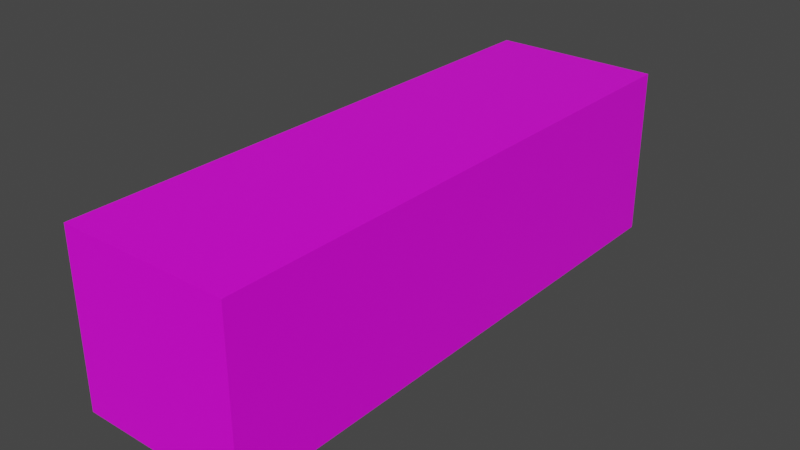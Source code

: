 # Source: Stair_3.blend  (saved by Blender 2.93.21; exported with 4.5.12 LTS)
import bpy
from mathutils import Matrix  # noqa: F401  (used for matrix-valued properties, if any)

bpy.ops.wm.read_factory_settings(use_empty=True)
scene = bpy.context.scene
scene.name = 'Scene'

# ---- collections
col_collection = bpy.data.collections.new('Collection'); scene.collection.children.link(col_collection)

# ---- images (referenced by path relative to the original .blend; pixels are not part of the script)
import os
ASSET_DIR = os.environ.get("B2B_ASSET_DIR", "")  # directory of the original .blend (textures are referenced by path, not embedded)
HERE = os.path.dirname(os.path.abspath(__file__))  # packed textures are extracted next to this script under _unpacked/

def load_image(name, relpath, width, height, colorspace="sRGB"):
    """Load a texture the original file referenced (path relative to the .blend, or extracted next to this script)."""
    p = next((c for c in (os.path.join(HERE, relpath), os.path.join(ASSET_DIR, relpath)) if relpath and os.path.exists(c)), "")
    if p:
        img = bpy.data.images.load(p, check_existing=True)
        img.name = name
    else:  # same state as the original file: an image datablock whose file is absent (Cycles renders it pink)
        img = bpy.data.images.new(name, width, height)
        img.source = "FILE"
        img.filepath = "//" + (relpath or name)
    img.colorspace_settings.name = colorspace
    return img
img_scottspalette_png = load_image('ScottsPalette.png', 'ScottsPalette.png', 1024, 1024, 'sRGB')

# ---- materials (node trees are filled in below, after node groups)
mat_material = bpy.data.materials.new('Material')
mat_material.alpha_threshold = 0.0
mat_material.use_transparent_shadow = False
mat_material.line_color = (0.0, 0.0, 0.0, 1.0)

# ---- material node trees
mat_material.use_nodes = True; mat_material.node_tree.nodes.clear()
_N = mat_material.node_tree.nodes; _L = mat_material.node_tree.links
n0 = _N.new('ShaderNodeOutputMaterial'); n0.name = 'Material Output'; n0.location = (300, 300)
n1 = _N.new('ShaderNodeBsdfPrincipled'); n1.name = 'Principled BSDF'; n1.location = (10, 300)
n1.distribution = 'GGX'
n1.subsurface_method = 'BURLEY'
n1.inputs[2].default_value = 0.4
n1.inputs[3].default_value = 1.45
n1.inputs[27].default_value = (0.0, 0.0, 0.0, 1.0)
n1.inputs[28].default_value = 1.0
n2 = _N.new('ShaderNodeTexImage'); n2.name = 'Image Texture'; n2.location = (-368, 226)
n2.image = img_scottspalette_png
n2.interpolation = 'Closest'
_L.new(n1.outputs[0], n0.inputs[0])
_L.new(n2.outputs[0], n1.inputs[0])
n0.is_active_output = True

# ---- world
world_world = bpy.data.worlds.new('World'); scene.world = world_world
world_world.use_nodes = True; world_world.node_tree.nodes.clear()
_N = world_world.node_tree.nodes; _L = world_world.node_tree.links
n0 = _N.new('ShaderNodeOutputWorld'); n0.name = 'World Output'; n0.location = (300, 300)
n1 = _N.new('ShaderNodeBackground'); n1.name = 'Background'; n1.location = (10, 300)
n1.inputs[0].default_value = (0.05088, 0.05088, 0.05088, 1.0)
_L.new(n1.outputs[0], n0.inputs[0])
n0.is_active_output = True
world_world.color = (0.05088, 0.05088, 0.05088)
world_world.use_sun_shadow = False
world_world.sun_shadow_jitter_overblur = 0.0

# ---- meshes
me_cube = bpy.data.meshes.new('Cube')
me_cube.from_pydata([(1.0, 5.624, 2.0), (1.0, 5.624, 0.0), (1.0, -1.0, 2.0), (1.0, -1.0, 0.0), (-1.0, 5.624, 2.0), (-1.0, 5.624, 0.0), (-1.0, -1.0, 2.0), (-1.0, -1.0, 0.0), (1.0, 5.624, 1.6), (1.0, 5.624, 1.2), (1.0, 5.624, 0.8), (1.0, 5.624, 0.4), (-1.0, -1.0, 0.4), (-1.0, -1.0, 0.8), (-1.0, -1.0, 1.2), (-1.0, -1.0, 1.6), (1.0, -1.0, 1.6), (1.0, -1.0, 1.2), (1.0, -1.0, 0.8), (1.0, -1.0, 0.4), (-1.0, 5.624, 1.6), (-1.0, 5.624, 1.2), (-1.0, 5.624, 0.8), (-1.0, 5.624, 0.4), (-0.75, 5.624, 0.8), (0.75, 5.624, 0.4), (0.5, 5.624, 0.4), (0.25, 5.624, 0.4), (0.0, 5.624, 0.4), (-0.25, 5.624, 0.4), (-0.5, 5.624, 0.4), (-0.75, 5.624, 0.4), (0.75, 5.624, 2.0), (0.5, 5.624, 2.0), (0.25, 5.624, 2.0), (0.0, 5.624, 2.0), (-0.25, 5.624, 2.0), (-0.5, 5.624, 2.0), (-0.75, 5.624, 2.0), (0.75, -1.0, 0.0), (0.5, -1.0, 0.0), (0.25, -1.0, 0.0), (0.0, -1.0, 0.0), (-0.25, -1.0, 0.0), (-0.5, -1.0, 0.0), (-0.75, -1.0, 0.0), (-0.75, -1.0, 2.0), (-0.5, -1.0, 2.0), (-0.25, -1.0, 2.0), (0.0, -1.0, 2.0), (0.25, -1.0, 2.0), (0.5, -1.0, 2.0), (0.75, -1.0, 2.0), (-0.75, 5.624, 0.0), (-0.5, 5.624, 0.0), (-0.25, 5.624, 0.0), (0.0, 5.624, 0.0), (0.25, 5.624, 0.0), (0.5, 5.624, 0.0), (0.75, 5.624, 0.0), (-0.5, 5.624, 0.8), (-0.25, 5.624, 0.8), (0.0, 5.624, 0.8), (0.25, 5.624, 0.8), (0.5, 5.624, 0.8), (0.75, 5.624, 0.8), (-0.75, 5.624, 1.2), (-0.5, 5.624, 1.2), (-0.25, 5.624, 1.2), (0.0, 5.624, 1.2), (0.25, 5.624, 1.2), (0.5, 5.624, 1.2), (0.75, 5.624, 1.2), (-0.75, 5.624, 1.6), (-0.5, 5.624, 1.6), (-0.25, 5.624, 1.6), (0.0, 5.624, 1.6), (0.25, 5.624, 1.6), (0.5, 5.624, 1.6), (0.75, 5.624, 1.6), (0.75, -1.0, 0.4), (0.5, -1.0, 0.4), (0.25, -1.0, 0.4), (0.0, -1.0, 0.4), (-0.25, -1.0, 0.4), (-0.4917, -1.0, 0.4), (-0.7417, -1.0, 0.4), (0.75, -1.0, 0.8), (0.5, -1.0, 0.8), (0.25, -1.0, 0.8), (0.0, -1.0, 0.8), (-0.25, -1.0, 0.8), (-0.4917, -1.0, 0.8), (-0.7417, -1.0, 0.8), (0.75, -1.0, 1.2), (0.5, -1.0, 1.2), (0.25, -1.0, 1.2), (0.0, -1.0, 1.2), (-0.25, -1.0, 1.2), (-0.5, -1.0, 1.2), (-0.75, -1.0, 1.2), (0.75, -1.0, 1.6), (0.5, -1.0, 1.6), (0.25, -1.0, 1.6), (0.0, -1.0, 1.6), (-0.25, -1.0, 1.6), (-0.5, -1.0, 1.6), (-0.75, -1.0, 1.6)], [], [(0, 32, 52, 2), (33, 34, 50, 51), (15, 6, 4, 20), (36, 37, 47, 48), (8, 0, 2, 16), (52, 51, 102, 101), (49, 48, 105, 104), (5, 53, 45, 7), (55, 56, 42, 43), (58, 59, 39, 40), (1, 11, 19, 3), (11, 10, 18, 19), (10, 9, 17, 18), (9, 8, 16, 17), (7, 12, 23, 5), (12, 13, 22, 23), (13, 14, 21, 22), (14, 15, 20, 21), (37, 36, 75, 74), (34, 33, 78, 77), (31, 30, 54, 53), (28, 27, 57, 56), (26, 25, 59, 58), (24, 60, 30, 31), (107, 15, 14, 100), (29, 28, 56, 55), (27, 26, 58, 57), (100, 14, 13, 93), (23, 31, 53, 5), (30, 29, 55, 54), (93, 13, 12, 86), (35, 34, 77, 76), (33, 32, 79, 78), (86, 12, 7, 45), (38, 37, 74, 73), (36, 35, 76, 75), (79, 8, 9, 72), (57, 58, 40, 41), (4, 38, 73, 20), (72, 9, 10, 65), (54, 55, 43, 44), (56, 57, 41, 42), (65, 10, 11, 25), (47, 46, 107, 106), (53, 54, 44, 45), (25, 11, 1, 59), (50, 49, 104, 103), (48, 47, 106, 105), (32, 0, 8, 79), (2, 52, 101, 16), (51, 50, 103, 102), (59, 1, 3, 39), (35, 36, 48, 49), (37, 38, 46, 47), (46, 6, 15, 107), (32, 33, 51, 52), (34, 35, 49, 50), (38, 4, 6, 46), (22, 24, 31, 23), (60, 61, 29, 30), (61, 62, 28, 29), (62, 63, 27, 28), (63, 64, 26, 27), (64, 65, 25, 26), (21, 66, 24, 22), (66, 67, 60, 24), (67, 68, 61, 60), (68, 69, 62, 61), (69, 70, 63, 62), (70, 71, 64, 63), (71, 72, 65, 64), (20, 73, 66, 21), (73, 74, 67, 66), (74, 75, 68, 67), (75, 76, 69, 68), (76, 77, 70, 69), (77, 78, 71, 70), (78, 79, 72, 71), (19, 80, 39, 3), (80, 81, 40, 39), (81, 82, 41, 40), (82, 83, 42, 41), (83, 84, 43, 42), (84, 85, 44, 43), (85, 86, 45, 44), (18, 87, 80, 19), (87, 88, 81, 80), (88, 89, 82, 81), (89, 90, 83, 82), (90, 91, 84, 83), (91, 92, 85, 84), (92, 93, 86, 85), (17, 94, 87, 18), (94, 95, 88, 87), (95, 96, 89, 88), (96, 97, 90, 89), (97, 98, 91, 90), (98, 99, 92, 91), (99, 100, 93, 92), (16, 101, 94, 17), (101, 102, 95, 94), (102, 103, 96, 95), (103, 104, 97, 96), (104, 105, 98, 97), (105, 106, 99, 98), (106, 107, 100, 99)])
_uv = me_cube.uv_layers.new(name='UVMap')
_uv.uv.foreach_set('vector', [0.03034, 0.9666, 0.03034, 0.9666, 0.03034, 0.9666, 0.03034, 0.9666, 0.03034, 0.9666, 0.03034, 0.9666, 0.03034, 0.9666, 0.03034, 0.9666, 0.03034, 0.9666, 0.03034, 0.9666, 0.03034, 0.9666, 0.03034, 0.9666, 0.03034, 0.9666, 0.03034, 0.9666, 0.03034, 0.9666, 0.03034, 0.9666, 0.03034, 0.9666, 0.03034, 0.9666, 0.03034, 0.9666, 0.03034, 0.9666, 0.4601, 0.8991, 0.4601, 0.8991, 0.4601, 0.8991, 0.4601, 0.8991, 0.4601, 0.8991, 0.4601, 0.8991, 0.4601, 0.8991, 0.4601, 0.8991, 0.03034, 0.9666, 0.03034, 0.9666, 0.03034, 0.9666, 0.03034, 0.9666, 0.03034, 0.9666, 0.03034, 0.9666, 0.03034, 0.9666, 0.03034, 0.9666, 0.03034, 0.9666, 0.03034, 0.9666, 0.03034, 0.9666, 0.03034, 0.9666, 0.03034, 0.9666, 0.03034, 0.9666, 0.03034, 0.9666, 0.03034, 0.9666, 0.03034, 0.9666, 0.03034, 0.9666, 0.03034, 0.9666, 0.03034, 0.9666, 0.03034, 0.9666, 0.03034, 0.9666, 0.03034, 0.9666, 0.03034, 0.9666, 0.03034, 0.9666, 0.03034, 0.9666, 0.03034, 0.9666, 0.03034, 0.9666, 0.03034, 0.9666, 0.03034, 0.9666, 0.03034, 0.9666, 0.03034, 0.9666, 0.03034, 0.9666, 0.03034, 0.9666, 0.03034, 0.9666, 0.03034, 0.9666, 0.03034, 0.9666, 0.03034, 0.9666, 0.03034, 0.9666, 0.03034, 0.9666, 0.03034, 0.9666, 0.03034, 0.9666, 0.03034, 0.9666, 0.03034, 0.9666, 0.03034, 0.9666, 0.03034, 0.9666, 0.03034, 0.9666, 0.03034, 0.9666, 0.03034, 0.9666, 0.03034, 0.9666, 0.03034, 0.9666, 0.03034, 0.9666, 0.03034, 0.9666, 0.03034, 0.9666, 0.03034, 0.9666, 0.03034, 0.9666, 0.03034, 0.9666, 0.03034, 0.9666, 0.03034, 0.9666, 0.03034, 0.9666, 0.03034, 0.9666, 0.03034, 0.9666, 0.03034, 0.9666, 0.03034, 0.9666, 0.03034, 0.9666, 0.03034, 0.9666, 0.03034, 0.9666, 0.03034, 0.9666, 0.03034, 0.9666, 0.03034, 0.9666, 0.03034, 0.9666, 0.03034, 0.9666, 0.03034, 0.9666, 0.03034, 0.9666, 0.03034, 0.9666, 0.03034, 0.9666, 0.03034, 0.9666, 0.03034, 0.9666, 0.03034, 0.9666, 0.03034, 0.9666, 0.4601, 0.8991, 0.4601, 0.8991, 0.4601, 0.8991, 0.4601, 0.8991, 0.03034, 0.9666, 0.03034, 0.9666, 0.03034, 0.9666, 0.03034, 0.9666, 0.03034, 0.9666, 0.03034, 0.9666, 0.03034, 0.9666, 0.03034, 0.9666, 0.03034, 0.9666, 0.03034, 0.9666, 0.03034, 0.9666, 0.03034, 0.9666, 0.03034, 0.9666, 0.03034, 0.9666, 0.03034, 0.9666, 0.03034, 0.9666, 0.03034, 0.9666, 0.03034, 0.9666, 0.03034, 0.9666, 0.03034, 0.9666, 0.4662, 0.896, 0.4662, 0.896, 0.4662, 0.896, 0.4662, 0.896, 0.03034, 0.9666, 0.03034, 0.9666, 0.03034, 0.9666, 0.03034, 0.9666, 0.03034, 0.9666, 0.03034, 0.9666, 0.03034, 0.9666, 0.03034, 0.9666, 0.03034, 0.9666, 0.03034, 0.9666, 0.03034, 0.9666, 0.03034, 0.9666, 0.03034, 0.9666, 0.03034, 0.9666, 0.03034, 0.9666, 0.03034, 0.9666, 0.03034, 0.9666, 0.03034, 0.9666, 0.03034, 0.9666, 0.03034, 0.9666, 0.03034, 0.9666, 0.03034, 0.9666, 0.03034, 0.9666, 0.03034, 0.9666, 0.03034, 0.9666, 0.03034, 0.9666, 0.03034, 0.9666, 0.03034, 0.9666, 0.03034, 0.9666, 0.03034, 0.9666, 0.03034, 0.9666, 0.03034, 0.9666, 0.03034, 0.9666, 0.03034, 0.9666, 0.03034, 0.9666, 0.03034, 0.9666, 0.4601, 0.8991, 0.4601, 0.8991, 0.4601, 0.8991, 0.4601, 0.8991, 0.03034, 0.9666, 0.03034, 0.9666, 0.03034, 0.9666, 0.03034, 0.9666, 0.03034, 0.9666, 0.03034, 0.9666, 0.03034, 0.9666, 0.03034, 0.9666, 0.4601, 0.8991, 0.4601, 0.8991, 0.4601, 0.8991, 0.4601, 0.8991, 0.4601, 0.8991, 0.4601, 0.8991, 0.4601, 0.8991, 0.4601, 0.8991, 0.03034, 0.9666, 0.03034, 0.9666, 0.03034, 0.9666, 0.03034, 0.9666, 0.4601, 0.8991, 0.4601, 0.8991, 0.4601, 0.8991, 0.4601, 0.8991, 0.4601, 0.8991, 0.4601, 0.8991, 0.4601, 0.8991, 0.4601, 0.8991, 0.03034, 0.9666, 0.03034, 0.9666, 0.03034, 0.9666, 0.03034, 0.9666, 0.03034, 0.9666, 0.03034, 0.9666, 0.03034, 0.9666, 0.03034, 0.9666, 0.03034, 0.9666, 0.03034, 0.9666, 0.03034, 0.9666, 0.03034, 0.9666, 0.4601, 0.8991, 0.4601, 0.8991, 0.4601, 0.8991, 0.4601, 0.8991, 0.03034, 0.9666, 0.03034, 0.9666, 0.03034, 0.9666, 0.03034, 0.9666, 0.03034, 0.9666, 0.03034, 0.9666, 0.03034, 0.9666, 0.03034, 0.9666, 0.03034, 0.9666, 0.03034, 0.9666, 0.03034, 0.9666, 0.03034, 0.9666, 0.03034, 0.9666, 0.03034, 0.9666, 0.03034, 0.9666, 0.03034, 0.9666, 0.03034, 0.9666, 0.03034, 0.9666, 0.03034, 0.9666, 0.03034, 0.9666, 0.03034, 0.9666, 0.03034, 0.9666, 0.03034, 0.9666, 0.03034, 0.9666, 0.03034, 0.9666, 0.03034, 0.9666, 0.03034, 0.9666, 0.03034, 0.9666, 0.03034, 0.9666, 0.03034, 0.9666, 0.03034, 0.9666, 0.03034, 0.9666, 0.03034, 0.9666, 0.03034, 0.9666, 0.03034, 0.9666, 0.03034, 0.9666, 0.03034, 0.9666, 0.03034, 0.9666, 0.03034, 0.9666, 0.03034, 0.9666, 0.03034, 0.9666, 0.03034, 0.9666, 0.03034, 0.9666, 0.03034, 0.9666, 0.03034, 0.9666, 0.03034, 0.9666, 0.03034, 0.9666, 0.03034, 0.9666, 0.03034, 0.9666, 0.03034, 0.9666, 0.03034, 0.9666, 0.03034, 0.9666, 0.03034, 0.9666, 0.03034, 0.9666, 0.03034, 0.9666, 0.03034, 0.9666, 0.03034, 0.9666, 0.03034, 0.9666, 0.03034, 0.9666, 0.03034, 0.9666, 0.03034, 0.9666, 0.03034, 0.9666, 0.03034, 0.9666, 0.03034, 0.9666, 0.03034, 0.9666, 0.03034, 0.9666, 0.03034, 0.9666, 0.03034, 0.9666, 0.03034, 0.9666, 0.03034, 0.9666, 0.03034, 0.9666, 0.03034, 0.9666, 0.03034, 0.9666, 0.03034, 0.9666, 0.03034, 0.9666, 0.03034, 0.9666, 0.03034, 0.9666, 0.03034, 0.9666, 0.03034, 0.9666, 0.03034, 0.9666, 0.03034, 0.9666, 0.03034, 0.9666, 0.03034, 0.9666, 0.03034, 0.9666, 0.03034, 0.9666, 0.03034, 0.9666, 0.03034, 0.9666, 0.03034, 0.9666, 0.03034, 0.9666, 0.03034, 0.9666, 0.03034, 0.9666, 0.03034, 0.9666, 0.4662, 0.896, 0.4662, 0.896, 0.4662, 0.896, 0.4662, 0.896, 0.4601, 0.8991, 0.4601, 0.8991, 0.4601, 0.8991, 0.4601, 0.8991, 0.4601, 0.8991, 0.4601, 0.8991, 0.4601, 0.8991, 0.4601, 0.8991, 0.4601, 0.8991, 0.4601, 0.8991, 0.4601, 0.8991, 0.4601, 0.8991, 0.4601, 0.8991, 0.4601, 0.8991, 0.4601, 0.8991, 0.4601, 0.8991, 0.4601, 0.8991, 0.4601, 0.8991, 0.4601, 0.8991, 0.4601, 0.8991, 0.4601, 0.8991, 0.4601, 0.8991, 0.4601, 0.8991, 0.4601, 0.8991, 0.03034, 0.9666, 0.03034, 0.9666, 0.03034, 0.9666, 0.03034, 0.9666, 0.03648, 0.9635, 0.03648, 0.9635, 0.03648, 0.9635, 0.03648, 0.9635, 0.03034, 0.9666, 0.03034, 0.9666, 0.03034, 0.9666, 0.03034, 0.9666, 0.03034, 0.9666, 0.03034, 0.9666, 0.03034, 0.9666, 0.03034, 0.9666, 0.03034, 0.9666, 0.03034, 0.9666, 0.03034, 0.9666, 0.03034, 0.9666, 0.03034, 0.9666, 0.03034, 0.9666, 0.03034, 0.9666, 0.03034, 0.9666, 0.03648, 0.9635, 0.03648, 0.9635, 0.03648, 0.9635, 0.03648, 0.9635, 0.4601, 0.8991, 0.4601, 0.8991, 0.4601, 0.8991, 0.4601, 0.8991, 0.4601, 0.8991, 0.4601, 0.8991, 0.4601, 0.8991, 0.4601, 0.8991, 0.4662, 0.896, 0.4662, 0.896, 0.4662, 0.896, 0.4662, 0.896, 0.4601, 0.8991, 0.4601, 0.8991, 0.4601, 0.8991, 0.4601, 0.8991, 0.4601, 0.8991, 0.4601, 0.8991, 0.4601, 0.8991, 0.4601, 0.8991, 0.4662, 0.896, 0.4662, 0.896, 0.4662, 0.896, 0.4662, 0.896, 0.4601, 0.8991, 0.4601, 0.8991, 0.4601, 0.8991, 0.4601, 0.8991, 0.03034, 0.9666, 0.03034, 0.9666, 0.03034, 0.9666, 0.03034, 0.9666, 0.03034, 0.9666, 0.03034, 0.9666, 0.03034, 0.9666, 0.03034, 0.9666, 0.03034, 0.9666, 0.03034, 0.9666, 0.03034, 0.9666, 0.03034, 0.9666, 0.03648, 0.9635, 0.03648, 0.9635, 0.03648, 0.9635, 0.03648, 0.9635, 0.03648, 0.9635, 0.03648, 0.9635, 0.03648, 0.9635, 0.03648, 0.9635, 0.03034, 0.9666, 0.03034, 0.9666, 0.03034, 0.9666, 0.03034, 0.9666, 0.03034, 0.9666, 0.03034, 0.9666, 0.03034, 0.9666, 0.03034, 0.9666])
me_cube.materials.append(mat_material)
me_cube.use_remesh_preserve_volume = False
me_cube.use_remesh_preserve_attributes = False
me_cube.use_mirror_vertex_groups = False
me_cube.update()

# ---- objects
ob_cube = bpy.data.objects.new('Cube', me_cube)

# ---- transforms, parenting, visibility, modifiers, constraints
ob_cube.location = (0.0, 0.0, 0.0)
ob_cube.lock_rotations_4d = False
ob_cube.empty_display_type = 'ARROWS'
ob_cube.lineart.crease_threshold = 0.0

# ---- collection membership
col_collection.objects.link(ob_cube)

# ---- scene / render settings (as saved in the file)
scene.frame_start = 1; scene.frame_end = 250; scene.frame_set(0)
scene.render.engine = 'BLENDER_EEVEE_NEXT'
scene.cycles.use_denoising = False
scene.cycles.samples = 128
scene.cycles.sampling_pattern = 'TABULATED_SOBOL'
scene.cycles.use_adaptive_sampling = False
scene.cycles.use_light_tree = False
scene.view_settings.view_transform = 'Filmic'
bpy.context.view_layer.update()

# ---- added for rendering (the .blend has no active camera and no usable light): camera, sun
cam_auto = bpy.data.cameras.new('AutoCamera')
cam_auto.lens = 50.0
cam_auto.sensor_width = 36.0
cam_auto.clip_end = 1000.0
ob_auto_camera = bpy.data.objects.new('AutoCamera', cam_auto)
scene.collection.objects.link(ob_auto_camera)
ob_auto_camera.location = (6.66415, -5.6849, 6.33132)
ob_auto_camera.rotation_euler = (1.09748, -7.21219e-08, 0.694738)
scene.camera = ob_auto_camera
light_auto_sun = bpy.data.lights.new('AutoSun', 'SUN')
light_auto_sun.energy = 3.0
light_auto_sun.angle = 0.0523599
ob_auto_sun = bpy.data.objects.new('AutoSun', light_auto_sun)
scene.collection.objects.link(ob_auto_sun)
ob_auto_sun.rotation_euler = (0.872665, 0.174533, 0.523599)
bpy.context.view_layer.update()
